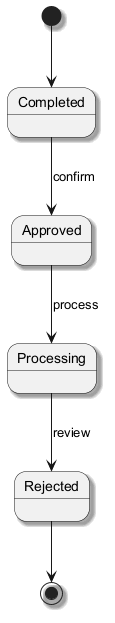

The diagram above was rendered by PlantUML. Its source (embedded in the PNG):
@startuml
skinparam monochrome true
skinparam shadowing true
[*] --> Completed
Completed --> Approved : confirm
Approved --> Processing : process
Processing --> Rejected : review
Rejected --> [*]
@enduml